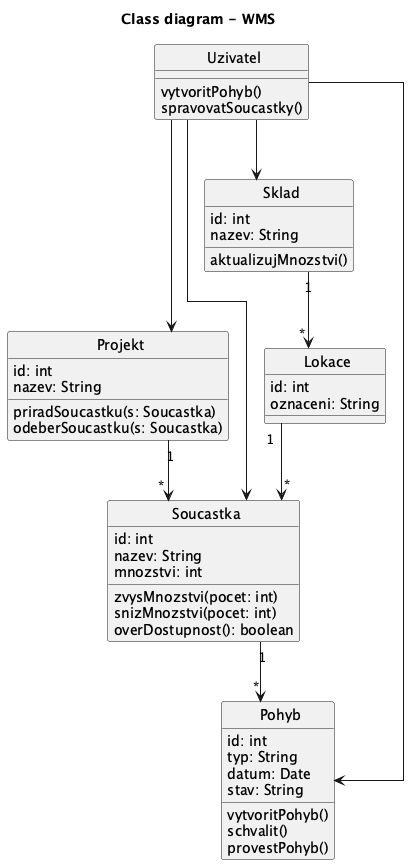

The diagram above was rendered by PlantUML. Its source (embedded in the PNG):
@startuml
title Class diagram - WMS
top to bottom direction
skinparam linetype ortho
skinparam classAttributeIconSize 0
skinparam CircledCharacterRadius 0
skinparam CircledCharacterFontSize 0

class Uzivatel {
  vytvoritPohyb()
  spravovatSoucastky()
}

class Projekt {
  id: int
  nazev: String

  priradSoucastku(s: Soucastka)
  odeberSoucastku(s: Soucastka)
}

class Soucastka {
  id: int
  nazev: String
  mnozstvi: int

  zvysMnozstvi(pocet: int)
  snizMnozstvi(pocet: int)
  overDostupnost(): boolean
}

class Pohyb {
  id: int
  typ: String
  datum: Date
  stav: String

  vytvoritPohyb()
  schvalit()
  provestPohyb()
}

class Sklad {
  id: int
  nazev: String

  aktualizujMnozstvi()
}

class Lokace {
  id: int
  oznaceni: String
}

Uzivatel --> Pohyb
Uzivatel --> Soucastka
Uzivatel --> Projekt
Uzivatel --> Sklad
Projekt "1" --> "*" Soucastka
Soucastka "1" --> "*" Pohyb
Sklad "1" --> "*" Lokace
Lokace "1" --> "*" Soucastka

@enduml